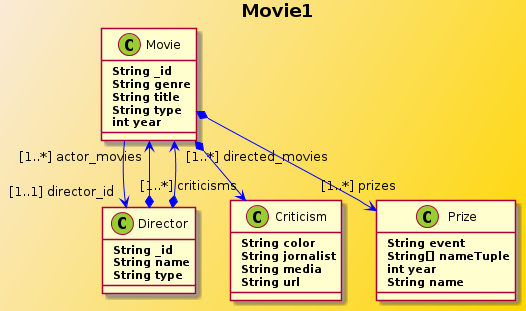

The diagram above was rendered by PlantUML. Its source (embedded in the PNG):
@startuml
title <b> Movie1
skinparam backgroundColor AntiqueWhite/Gold 
skinparam class { 
  BackgroundColor PaleGreen \n
  ArrowColor Blue 
  BorderColor SeaGreen \n
  FontSize 18 \n
  FontName Courier \n
}
	    			  
skinparam stereotypeCBackgroundColor YellowGreen
skinparam stereotypeCBorderColor SpringGreen

Class Movie{
	<b> String _id
	<b> String genre
	<b> String title
	<b> String type
	<b> int year
}

Movie --> "[1..1] director_id" Director
   
Class Director {
	<b> String _id
	<b> String name
	<b> String type
}
  
Movie *--> "[1..*] criticisms" Criticism
Director *--> "[1..*] actor_movies" Movie
Director *--> "[1..*] directed_movies" Movie

Class Criticism {
	<b> String color
	<b> String jornalist
	<b> String media
	<b> String url
}  
Movie *--> "[1..*] prizes" Prize
Class Prize {
	<b> String event
	<b> String[] nameTuple
	<b> int year
	<b> String name
}  
@enduml